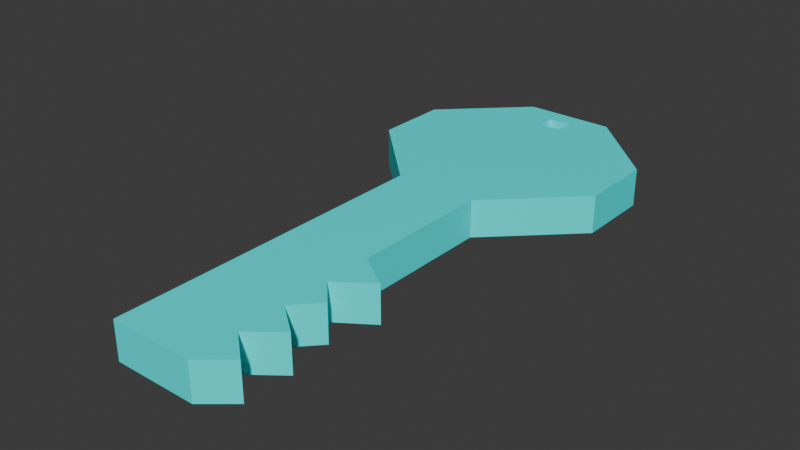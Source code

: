 # Source: Key.blend  (saved by Blender 4.0.36; exported with 4.5.12 LTS)
import bpy
from mathutils import Matrix  # noqa: F401  (used for matrix-valued properties, if any)

bpy.ops.wm.read_factory_settings(use_empty=True)
scene = bpy.context.scene
scene.name = 'Scene'

# ---- collections
col_collection = bpy.data.collections.new('Collection'); scene.collection.children.link(col_collection)

# ---- materials (node trees are filled in below, after node groups)
mat_material = bpy.data.materials.new('Material')
mat_material.alpha_threshold = 0.0
mat_material.use_transparent_shadow = False
mat_material.roughness = 0.5
mat_material.line_color = (0.0, 0.0, 0.0, 1.0)
mat_material_001 = bpy.data.materials.new('Material.001')
mat_material_001.use_transparent_shadow = False

# ---- material node trees
mat_material.use_nodes = True; mat_material.node_tree.nodes.clear()
_N = mat_material.node_tree.nodes; _L = mat_material.node_tree.links
n0 = _N.new('ShaderNodeOutputMaterial'); n0.name = 'Material Output'; n0.location = (300, 300)
n1 = _N.new('ShaderNodeBsdfPrincipled'); n1.name = 'Principled BSDF'; n1.location = (10, 300)
n1.inputs[0].default_value = (0.03275, 0.03275, 0.03275, 1.0)
n1.inputs[3].default_value = 1.45
_L.new(n1.outputs[0], n0.inputs[0])
n0.is_active_output = True
mat_material_001.use_nodes = True; mat_material_001.node_tree.nodes.clear()
_N = mat_material_001.node_tree.nodes; _L = mat_material_001.node_tree.links
n0 = _N.new('ShaderNodeBsdfPrincipled'); n0.name = 'Principled BSDF'; n0.location = (10, 300)
n0.inputs[0].default_value = (0.0, 1.0, 1.0, 1.0)
n0.inputs[3].default_value = 1.45
n1 = _N.new('ShaderNodeOutputMaterial'); n1.name = 'Material Output'; n1.location = (300, 300)
_L.new(n0.outputs[0], n1.inputs[0])
n1.is_active_output = True

# ---- world
world_world = bpy.data.worlds.new('World'); scene.world = world_world
world_world.use_nodes = True; world_world.node_tree.nodes.clear()
_N = world_world.node_tree.nodes; _L = world_world.node_tree.links
n0 = _N.new('ShaderNodeOutputWorld'); n0.name = 'World Output'; n0.location = (300, 300)
n1 = _N.new('ShaderNodeBackground'); n1.name = 'Background'; n1.location = (10, 300)
n1.inputs[0].default_value = (0.05088, 0.05088, 0.05088, 1.0)
_L.new(n1.outputs[0], n0.inputs[0])
n0.is_active_output = True
world_world.color = (0.05088, 0.05088, 0.05088)
world_world.use_sun_shadow = False
world_world.sun_shadow_jitter_overblur = 0.0

# ---- meshes
me_cube_001 = bpy.data.meshes.new('Cube.001')
me_cube_001.from_pydata([(0.1585, 0.1956, 0.025), (0.1585, 0.1956, -0.025), (0.05112, -0.3463, 0.025), (0.05112, -0.3463, -0.025), (-0.1662, 0.1956, 0.025), (-0.1662, 0.1956, -0.025), (-0.05888, -0.3463, 0.025), (-0.05888, -0.3463, -0.025), (0.05112, -0.09633, 0.025), (0.05112, -0.09633, -0.025), (0.05112, 0.09117, 0.025), (0.05112, 0.09117, -0.025), (0.05112, -0.2213, -0.025), (0.05112, -0.2213, 0.025), (0.05112, -0.1588, 0.025), (0.05112, -0.1588, -0.025), (0.05112, -0.2838, -0.025), (0.05112, -0.2838, 0.025), (0.09691, -0.1276, 0.025), (0.09691, -0.1276, -0.025), (0.08047, -0.1901, -0.025), (0.08047, -0.1901, 0.025), (0.0913, -0.2526, 0.025), (0.0913, -0.2526, -0.025), (0.08847, -0.3151, -0.025), (0.08847, -0.3151, 0.025), (-0.05888, 0.09117, 0.025), (-0.05888, 0.09117, -0.025), (0.1585, 0.2956, -0.025), (-0.1662, 0.2956, -0.025), (-0.1662, 0.2956, 0.025), (0.05589, 0.3955, -0.025), (-0.06364, 0.3955, -0.025), (0.01112, 0.2956, 0.025), (0.01112, 0.2956, -0.025), (0.01112, 0.3955, 0.025), (0.01112, 0.3955, -0.025), (-0.01876, 0.2956, 0.025), (-0.01876, 0.3955, 0.025), (-0.01876, 0.2956, -0.025), (-0.01876, 0.3955, -0.025), (0.1585, 0.2956, 0.025), (0.01112, 0.3455, 0.025), (0.01112, 0.3455, -0.025), (-0.01876, 0.3455, 0.025), (-0.01876, 0.3455, -0.025), (-0.06364, 0.3955, 0.025), (0.05589, 0.3955, 0.025), (0.01112, 0.3705, 0.025), (-0.01876, 0.3705, 0.025), (-0.01876, 0.3705, -0.025), (0.01112, 0.3705, -0.025)], [], [(25, 2, 3, 24), (2, 6, 7, 3), (26, 4, 5, 27), (4, 0, 41, 33, 37, 30), (2, 25, 17, 22, 13, 21, 14, 18, 8, 10, 0, 4, 26, 6), (7, 27, 5, 1, 11, 9, 19, 15, 20, 12, 23, 16, 24, 3), (10, 8, 9, 11), (0, 10, 11, 1), (21, 13, 12, 20), (18, 14, 15, 19), (22, 17, 16, 23), (8, 18, 19, 9), (14, 21, 20, 15), (13, 22, 23, 12), (17, 25, 24, 16), (6, 26, 27, 7), (50, 32, 40), (1, 5, 29, 39, 34, 28), (5, 4, 30, 29), (0, 1, 28, 41), (35, 47, 31, 36), (48, 47, 35), (49, 48, 35, 38), (38, 35, 36, 40), (31, 51, 36), (46, 38, 40, 32), (46, 49, 38), (51, 50, 40, 36), (34, 39, 45, 43), (30, 37, 44), (28, 34, 43), (37, 33, 42, 44), (33, 41, 42), (39, 29, 45), (48, 49, 50, 51), (30, 44, 49, 46), (28, 43, 51, 31), (44, 42, 43, 45), (41, 28, 31, 47), (42, 41, 47, 48), (29, 30, 46, 32), (45, 29, 32, 50), (49, 44, 45, 50), (42, 48, 51, 43)])
me_cube_001.polygons.foreach_set('material_index', [1, 1, 1, 1, 1, 1, 1, 1, 1, 1, 1, 1, 1, 1, 1, 1, 1, 1, 1, 1, 1, 1, 1, 1, 1, 1, 1, 1, 1, 1, 1, 1, 1, 1, 1, 1, 1, 1, 1, 1, 1, 1, 1, 1])
_uv = me_cube_001.uv_layers.new(name='UVMap')
_uv.uv.foreach_set('vector', [0.375, 0.2344, 0.375, 0.25, 0.625, 0.25, 0.625, 0.2344, 0.375, 0.25, 0.375, 0.5, 0.625, 0.5, 0.625, 0.25, 0.375, 0.625, 0.375, 0.75, 0.625, 0.75, 0.625, 0.625, 0.375, 0.75, 0.125, 0.75, 0.125, 0.75, 0.25, 0.75, 0.3125, 0.75, 0.375, 0.75, 0.125, 0.5, 0.125, 0.5156, 0.125, 0.5312, 0.125, 0.5469, 0.125, 0.5625, 0.125, 0.5781, 0.125, 0.5938, 0.125, 0.6094, 0.125, 0.625, 0.125, 0.7188, 0.125, 0.75, 0.375, 0.75, 0.375, 0.625, 0.375, 0.5, 0.625, 0.5, 0.625, 0.625, 0.625, 0.75, 0.875, 0.75, 0.875, 0.6875, 0.875, 0.625, 0.875, 0.6094, 0.875, 0.5938, 0.875, 0.5781, 0.875, 0.5625, 0.875, 0.5469, 0.875, 0.5312, 0.875, 0.5156, 0.875, 0.5, 0.375, 0.0625, 0.375, 0.125, 0.625, 0.125, 0.625, 0.0625, 0.375, 0.0, 0.375, 0.03125, 0.625, 0.03125, 0.625, 0.0, 0.375, 0.1719, 0.375, 0.1875, 0.625, 0.1875, 0.625, 0.1719, 0.375, 0.1406, 0.375, 0.1562, 0.625, 0.1562, 0.625, 0.1406, 0.375, 0.2031, 0.375, 0.2188, 0.625, 0.2188, 0.625, 0.2031, 0.375, 0.125, 0.375, 0.1406, 0.625, 0.1406, 0.625, 0.125, 0.375, 0.1562, 0.375, 0.1719, 0.625, 0.1719, 0.625, 0.1562, 0.375, 0.1875, 0.375, 0.2031, 0.625, 0.2031, 0.625, 0.1875, 0.375, 0.2188, 0.375, 0.2344, 0.625, 0.2344, 0.625, 0.2188, 0.375, 0.5, 0.375, 0.625, 0.625, 0.625, 0.625, 0.5, 0.6875, 0.75, 0.625, 0.75, 0.6875, 0.75, 0.875, 0.75, 0.625, 0.75, 0.625, 0.75, 0.6875, 0.75, 0.75, 0.75, 0.875, 0.75, 0.625, 0.75, 0.375, 0.75, 0.375, 0.75, 0.625, 0.75, 0.375, 0.0, 0.625, 0.0, 0.625, 0.0, 0.375, 0.0, 0.375, 0.875, 0.375, 1.0, 0.625, 1.0, 0.625, 0.875, 0.25, 0.75, 0.125, 0.75, 0.25, 0.75, 0.3125, 0.75, 0.25, 0.75, 0.25, 0.75, 0.3125, 0.75, 0.375, 0.8125, 0.375, 0.875, 0.625, 0.875, 0.625, 0.8125, 0.875, 0.75, 0.75, 0.75, 0.75, 0.75, 0.375, 0.75, 0.375, 0.8125, 0.625, 0.8125, 0.625, 0.75, 0.375, 0.75, 0.3125, 0.75, 0.3125, 0.75, 0.75, 0.75, 0.6875, 0.75, 0.6875, 0.75, 0.75, 0.75, 0.75, 0.75, 0.6875, 0.75, 0.6875, 0.75, 0.75, 0.75, 0.375, 0.75, 0.3125, 0.75, 0.3125, 0.75, 0.875, 0.75, 0.75, 0.75, 0.75, 0.75, 0.3125, 0.75, 0.25, 0.75, 0.25, 0.75, 0.3125, 0.75, 0.25, 0.75, 0.125, 0.75, 0.25, 0.75, 0.6875, 0.75, 0.625, 0.75, 0.6875, 0.75, 0.25, 0.75, 0.3125, 0.75, 0.3125, 0.75, 0.25, 0.75, 0.375, 0.75, 0.3125, 0.75, 0.3125, 0.75, 0.375, 0.75, 0.875, 0.75, 0.75, 0.75, 0.75, 0.75, 0.875, 0.75, 0.3125, 0.75, 0.25, 0.75, 0.25, 0.75, 0.3125, 0.75, 0.375, 0.0, 0.625, 0.0, 0.625, 0.0, 0.375, 0.0, 0.25, 0.75, 0.125, 0.75, 0.125, 0.75, 0.25, 0.75, 0.625, 0.75, 0.375, 0.75, 0.375, 0.75, 0.625, 0.75, 0.6875, 0.75, 0.625, 0.75, 0.625, 0.75, 0.6875, 0.75, 0.3125, 0.75, 0.3125, 0.75, 0.3125, 0.75, 0.3125, 0.75, 0.25, 0.75, 0.25, 0.75, 0.25, 0.75, 0.25, 0.75])
me_cube_001.materials.append(mat_material)
me_cube_001.materials.append(mat_material_001)
me_cube_001.update()

# ---- objects
ob_key = bpy.data.objects.new('Key', me_cube_001)

# ---- transforms, parenting, visibility, modifiers, constraints
ob_key.location = (0.0, 0.0, 0.0)

# ---- collection membership
col_collection.objects.link(ob_key)

# ---- scene / render settings (as saved in the file)
scene.frame_start = 1; scene.frame_end = 250; scene.frame_set(1)
scene.render.engine = 'BLENDER_EEVEE_NEXT'
scene.cycles.sampling_pattern = 'TABULATED_SOBOL'
bpy.context.view_layer.update()

# ---- added for rendering (the .blend has no active camera and no usable light): camera, sun
cam_auto = bpy.data.cameras.new('AutoCamera')
cam_auto.lens = 50.0
cam_auto.sensor_width = 36.0
cam_auto.clip_end = 1000.0
ob_auto_camera = bpy.data.objects.new('AutoCamera', cam_auto)
scene.collection.objects.link(ob_auto_camera)
ob_auto_camera.location = (0.746815, -0.876229, 0.600552)
ob_auto_camera.rotation_euler = (1.09748, -7.21219e-08, 0.694738)
scene.camera = ob_auto_camera
light_auto_sun = bpy.data.lights.new('AutoSun', 'SUN')
light_auto_sun.energy = 3.0
light_auto_sun.angle = 0.0523599
ob_auto_sun = bpy.data.objects.new('AutoSun', light_auto_sun)
scene.collection.objects.link(ob_auto_sun)
ob_auto_sun.rotation_euler = (0.872665, 0.174533, 0.523599)
bpy.context.view_layer.update()
